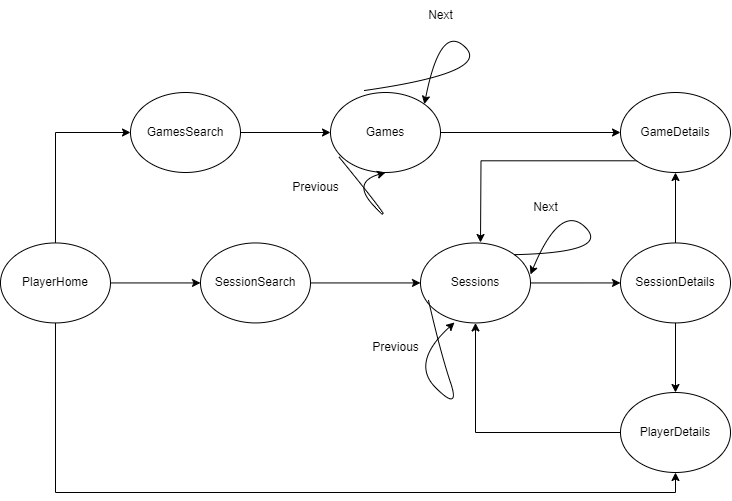

The diagram above was exported from draw.io. Its source (the exported page's mxGraphModel, read from the mxfile embedded in the PNG):
<mxGraphModel dx="1434" dy="818" grid="1" gridSize="10" guides="1" tooltips="1" connect="1" arrows="1" fold="1" page="1" pageScale="1" pageWidth="827" pageHeight="1169" math="0" shadow="0">
  <root>
    <mxCell id="0" />
    <mxCell id="1" parent="0" />
    <mxCell id="ochfXIyHOkyKtOQnSNJS-15" style="edgeStyle=orthogonalEdgeStyle;rounded=0;orthogonalLoop=1;jettySize=auto;html=1;exitX=0.5;exitY=0;exitDx=0;exitDy=0;entryX=0;entryY=0.5;entryDx=0;entryDy=0;" edge="1" parent="1" source="ochfXIyHOkyKtOQnSNJS-1" target="ochfXIyHOkyKtOQnSNJS-2">
      <mxGeometry relative="1" as="geometry" />
    </mxCell>
    <mxCell id="ochfXIyHOkyKtOQnSNJS-16" style="edgeStyle=orthogonalEdgeStyle;rounded=0;orthogonalLoop=1;jettySize=auto;html=1;exitX=1;exitY=0.5;exitDx=0;exitDy=0;entryX=0;entryY=0.5;entryDx=0;entryDy=0;" edge="1" parent="1" source="ochfXIyHOkyKtOQnSNJS-1" target="ochfXIyHOkyKtOQnSNJS-3">
      <mxGeometry relative="1" as="geometry" />
    </mxCell>
    <mxCell id="ochfXIyHOkyKtOQnSNJS-17" style="edgeStyle=orthogonalEdgeStyle;rounded=0;orthogonalLoop=1;jettySize=auto;html=1;exitX=0.5;exitY=1;exitDx=0;exitDy=0;entryX=0.5;entryY=1;entryDx=0;entryDy=0;" edge="1" parent="1" source="ochfXIyHOkyKtOQnSNJS-1" target="ochfXIyHOkyKtOQnSNJS-6">
      <mxGeometry relative="1" as="geometry" />
    </mxCell>
    <mxCell id="ochfXIyHOkyKtOQnSNJS-1" value="PlayerHome" style="ellipse;whiteSpace=wrap;html=1;rotation=0;" vertex="1" parent="1">
      <mxGeometry x="69.98" y="340.44" width="110" height="80" as="geometry" />
    </mxCell>
    <mxCell id="ochfXIyHOkyKtOQnSNJS-32" style="edgeStyle=orthogonalEdgeStyle;rounded=0;orthogonalLoop=1;jettySize=auto;html=1;exitX=1;exitY=0.5;exitDx=0;exitDy=0;" edge="1" parent="1" source="ochfXIyHOkyKtOQnSNJS-2" target="ochfXIyHOkyKtOQnSNJS-28">
      <mxGeometry relative="1" as="geometry" />
    </mxCell>
    <mxCell id="ochfXIyHOkyKtOQnSNJS-2" value="GamesSearch" style="ellipse;whiteSpace=wrap;html=1;rotation=0;" vertex="1" parent="1">
      <mxGeometry x="200" y="190" width="110" height="80" as="geometry" />
    </mxCell>
    <mxCell id="ochfXIyHOkyKtOQnSNJS-18" style="edgeStyle=orthogonalEdgeStyle;rounded=0;orthogonalLoop=1;jettySize=auto;html=1;exitX=1;exitY=0.5;exitDx=0;exitDy=0;entryX=0;entryY=0.5;entryDx=0;entryDy=0;" edge="1" parent="1" source="ochfXIyHOkyKtOQnSNJS-3" target="ochfXIyHOkyKtOQnSNJS-4">
      <mxGeometry relative="1" as="geometry" />
    </mxCell>
    <mxCell id="ochfXIyHOkyKtOQnSNJS-3" value="SessionSearch" style="ellipse;whiteSpace=wrap;html=1;rotation=0;" vertex="1" parent="1">
      <mxGeometry x="270" y="340.44" width="110" height="80" as="geometry" />
    </mxCell>
    <mxCell id="ochfXIyHOkyKtOQnSNJS-10" style="edgeStyle=orthogonalEdgeStyle;rounded=0;orthogonalLoop=1;jettySize=auto;html=1;exitX=1;exitY=0.5;exitDx=0;exitDy=0;entryX=0;entryY=0.5;entryDx=0;entryDy=0;" edge="1" parent="1" source="ochfXIyHOkyKtOQnSNJS-4" target="ochfXIyHOkyKtOQnSNJS-5">
      <mxGeometry relative="1" as="geometry" />
    </mxCell>
    <mxCell id="ochfXIyHOkyKtOQnSNJS-4" value="Sessions" style="ellipse;whiteSpace=wrap;html=1;rotation=0;" vertex="1" parent="1">
      <mxGeometry x="490" y="340.44" width="110" height="80" as="geometry" />
    </mxCell>
    <mxCell id="ochfXIyHOkyKtOQnSNJS-8" style="edgeStyle=orthogonalEdgeStyle;rounded=0;orthogonalLoop=1;jettySize=auto;html=1;exitX=0.5;exitY=0;exitDx=0;exitDy=0;entryX=0.5;entryY=1;entryDx=0;entryDy=0;" edge="1" parent="1" source="ochfXIyHOkyKtOQnSNJS-5" target="ochfXIyHOkyKtOQnSNJS-7">
      <mxGeometry relative="1" as="geometry" />
    </mxCell>
    <mxCell id="ochfXIyHOkyKtOQnSNJS-9" style="edgeStyle=orthogonalEdgeStyle;rounded=0;orthogonalLoop=1;jettySize=auto;html=1;exitX=0.5;exitY=1;exitDx=0;exitDy=0;entryX=0.5;entryY=0;entryDx=0;entryDy=0;" edge="1" parent="1" source="ochfXIyHOkyKtOQnSNJS-5" target="ochfXIyHOkyKtOQnSNJS-6">
      <mxGeometry relative="1" as="geometry" />
    </mxCell>
    <mxCell id="ochfXIyHOkyKtOQnSNJS-5" value="SessionDetails" style="ellipse;whiteSpace=wrap;html=1;rotation=0;" vertex="1" parent="1">
      <mxGeometry x="690" y="340.44" width="110" height="80" as="geometry" />
    </mxCell>
    <mxCell id="ochfXIyHOkyKtOQnSNJS-11" style="edgeStyle=orthogonalEdgeStyle;rounded=0;orthogonalLoop=1;jettySize=auto;html=1;exitX=0;exitY=0.5;exitDx=0;exitDy=0;entryX=0.5;entryY=1;entryDx=0;entryDy=0;" edge="1" parent="1" source="ochfXIyHOkyKtOQnSNJS-6" target="ochfXIyHOkyKtOQnSNJS-4">
      <mxGeometry relative="1" as="geometry" />
    </mxCell>
    <mxCell id="ochfXIyHOkyKtOQnSNJS-6" value="PlayerDetails" style="ellipse;whiteSpace=wrap;html=1;rotation=0;" vertex="1" parent="1">
      <mxGeometry x="690" y="490" width="110" height="80" as="geometry" />
    </mxCell>
    <mxCell id="ochfXIyHOkyKtOQnSNJS-12" style="edgeStyle=orthogonalEdgeStyle;rounded=0;orthogonalLoop=1;jettySize=auto;html=1;exitX=0;exitY=1;exitDx=0;exitDy=0;" edge="1" parent="1" source="ochfXIyHOkyKtOQnSNJS-7">
      <mxGeometry relative="1" as="geometry">
        <mxPoint x="550" y="340" as="targetPoint" />
      </mxGeometry>
    </mxCell>
    <mxCell id="ochfXIyHOkyKtOQnSNJS-7" value="GameDetails" style="ellipse;whiteSpace=wrap;html=1;rotation=0;" vertex="1" parent="1">
      <mxGeometry x="690" y="190" width="110" height="80" as="geometry" />
    </mxCell>
    <mxCell id="ochfXIyHOkyKtOQnSNJS-20" value="Previous" style="text;html=1;align=center;verticalAlign=middle;resizable=0;points=[];autosize=1;strokeColor=none;fillColor=none;" vertex="1" parent="1">
      <mxGeometry x="430" y="430" width="70" height="30" as="geometry" />
    </mxCell>
    <mxCell id="ochfXIyHOkyKtOQnSNJS-22" value="" style="curved=1;endArrow=classic;html=1;rounded=0;exitX=1;exitY=0;exitDx=0;exitDy=0;entryX=1;entryY=0.394;entryDx=0;entryDy=0;entryPerimeter=0;" edge="1" parent="1" source="ochfXIyHOkyKtOQnSNJS-4" target="ochfXIyHOkyKtOQnSNJS-4">
      <mxGeometry width="50" height="50" relative="1" as="geometry">
        <mxPoint x="630" y="350" as="sourcePoint" />
        <mxPoint x="680" y="300" as="targetPoint" />
        <Array as="points">
          <mxPoint x="680" y="350" />
          <mxPoint x="630" y="300" />
        </Array>
      </mxGeometry>
    </mxCell>
    <mxCell id="ochfXIyHOkyKtOQnSNJS-23" value="Next" style="text;html=1;align=center;verticalAlign=middle;resizable=0;points=[];autosize=1;strokeColor=none;fillColor=none;" vertex="1" parent="1">
      <mxGeometry x="590" y="290" width="50" height="30" as="geometry" />
    </mxCell>
    <mxCell id="ochfXIyHOkyKtOQnSNJS-24" value="" style="curved=1;endArrow=classic;html=1;rounded=0;exitX=0.073;exitY=0.719;exitDx=0;exitDy=0;exitPerimeter=0;entryX=0.309;entryY=0.994;entryDx=0;entryDy=0;entryPerimeter=0;" edge="1" parent="1" source="ochfXIyHOkyKtOQnSNJS-4" target="ochfXIyHOkyKtOQnSNJS-4">
      <mxGeometry width="50" height="50" relative="1" as="geometry">
        <mxPoint x="480" y="510" as="sourcePoint" />
        <mxPoint x="530" y="460" as="targetPoint" />
        <Array as="points">
          <mxPoint x="510" y="450" />
          <mxPoint x="530" y="510" />
          <mxPoint x="480" y="460" />
        </Array>
      </mxGeometry>
    </mxCell>
    <mxCell id="ochfXIyHOkyKtOQnSNJS-27" value="" style="curved=1;endArrow=classic;html=1;rounded=0;exitX=0.309;exitY=-0.025;exitDx=0;exitDy=0;exitPerimeter=0;entryX=1;entryY=0;entryDx=0;entryDy=0;" edge="1" parent="1" source="ochfXIyHOkyKtOQnSNJS-28" target="ochfXIyHOkyKtOQnSNJS-28">
      <mxGeometry width="50" height="50" relative="1" as="geometry">
        <mxPoint x="510" y="170" as="sourcePoint" />
        <mxPoint x="560" y="120" as="targetPoint" />
        <Array as="points">
          <mxPoint x="560" y="170" />
          <mxPoint x="510" y="120" />
        </Array>
      </mxGeometry>
    </mxCell>
    <mxCell id="ochfXIyHOkyKtOQnSNJS-33" style="edgeStyle=orthogonalEdgeStyle;rounded=0;orthogonalLoop=1;jettySize=auto;html=1;exitX=1;exitY=0.5;exitDx=0;exitDy=0;entryX=0;entryY=0.5;entryDx=0;entryDy=0;" edge="1" parent="1" source="ochfXIyHOkyKtOQnSNJS-28" target="ochfXIyHOkyKtOQnSNJS-7">
      <mxGeometry relative="1" as="geometry" />
    </mxCell>
    <mxCell id="ochfXIyHOkyKtOQnSNJS-28" value="Games" style="ellipse;whiteSpace=wrap;html=1;rotation=0;" vertex="1" parent="1">
      <mxGeometry x="400" y="190" width="110" height="80" as="geometry" />
    </mxCell>
    <mxCell id="ochfXIyHOkyKtOQnSNJS-29" value="Next" style="text;html=1;align=center;verticalAlign=middle;resizable=0;points=[];autosize=1;strokeColor=none;fillColor=none;" vertex="1" parent="1">
      <mxGeometry x="485" y="98" width="50" height="30" as="geometry" />
    </mxCell>
    <mxCell id="ochfXIyHOkyKtOQnSNJS-30" value="" style="curved=1;endArrow=classic;html=1;rounded=0;exitX=0.073;exitY=0.8;exitDx=0;exitDy=0;exitPerimeter=0;entryX=0.5;entryY=1;entryDx=0;entryDy=0;" edge="1" parent="1" source="ochfXIyHOkyKtOQnSNJS-28" target="ochfXIyHOkyKtOQnSNJS-28">
      <mxGeometry width="50" height="50" relative="1" as="geometry">
        <mxPoint x="420" y="330" as="sourcePoint" />
        <mxPoint x="470" y="280" as="targetPoint" />
        <Array as="points">
          <mxPoint x="470" y="330" />
          <mxPoint x="420" y="280" />
        </Array>
      </mxGeometry>
    </mxCell>
    <mxCell id="ochfXIyHOkyKtOQnSNJS-31" value="Previous" style="text;html=1;align=center;verticalAlign=middle;resizable=0;points=[];autosize=1;strokeColor=none;fillColor=none;" vertex="1" parent="1">
      <mxGeometry x="350" y="270" width="70" height="30" as="geometry" />
    </mxCell>
  </root>
</mxGraphModel>